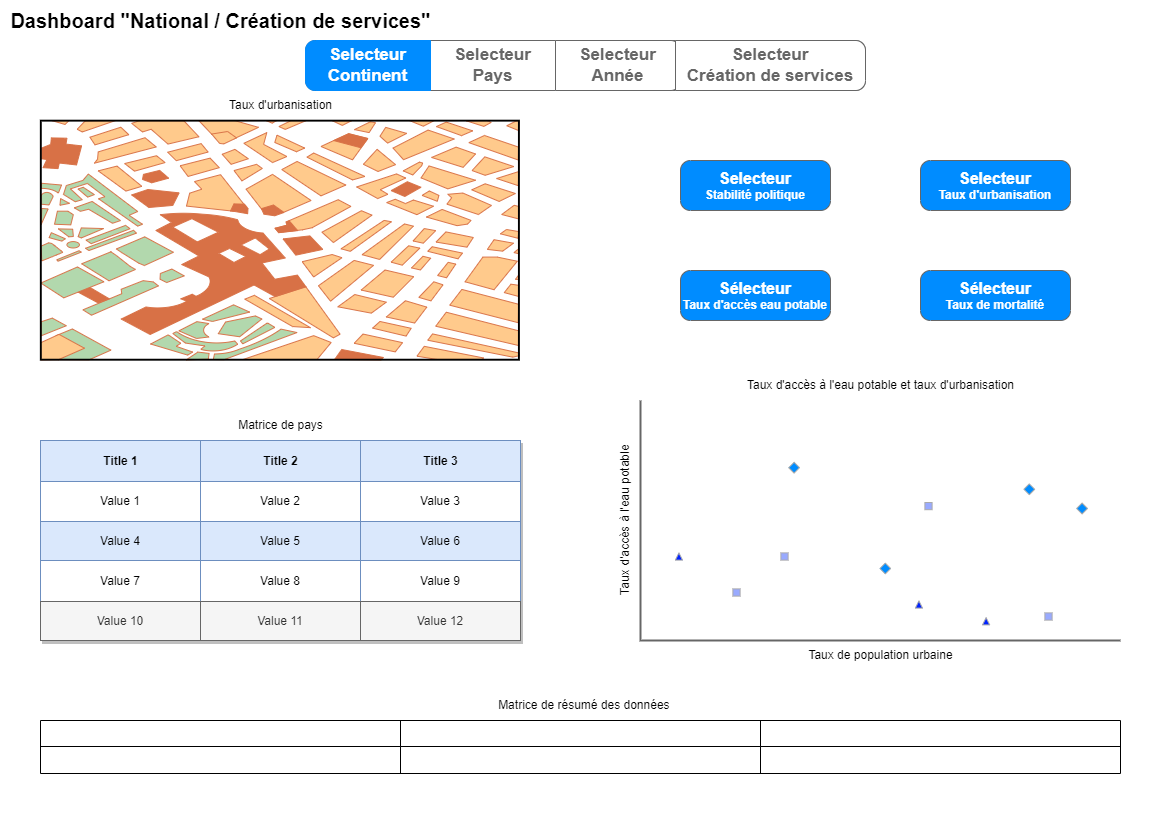

The diagram above was exported from draw.io. Its source (the exported page's mxGraphModel, read from the mxfile embedded in the PNG):
<mxGraphModel dx="2074" dy="1156" grid="1" gridSize="10" guides="1" tooltips="1" connect="1" arrows="1" fold="1" page="1" pageScale="1" pageWidth="1169" pageHeight="827" math="0" shadow="0">
  <root>
    <mxCell id="0" />
    <mxCell id="1" parent="0" />
    <mxCell id="XrRtvl05ATzPYpsUTR5d-31" value="" style="strokeWidth=1;shadow=0;dashed=0;align=center;html=1;shape=mxgraph.mockup.rrect;rSize=10;fillColor=#ffffff;strokeColor=#666666;" parent="1" vertex="1">
      <mxGeometry x="305" y="40" width="560" height="50" as="geometry" />
    </mxCell>
    <mxCell id="XrRtvl05ATzPYpsUTR5d-32" value="Selecteur&lt;br&gt;Pays" style="strokeColor=inherit;fillColor=inherit;gradientColor=inherit;strokeWidth=1;shadow=0;dashed=0;align=center;html=1;shape=mxgraph.mockup.rrect;rSize=0;fontSize=17;fontColor=#666666;fontStyle=1;resizeHeight=1;whiteSpace=wrap;" parent="XrRtvl05ATzPYpsUTR5d-31" vertex="1">
      <mxGeometry width="125" height="50" relative="1" as="geometry">
        <mxPoint x="125" as="offset" />
      </mxGeometry>
    </mxCell>
    <mxCell id="XrRtvl05ATzPYpsUTR5d-34" value="Selecteur&lt;br&gt;Année" style="strokeColor=inherit;fillColor=inherit;gradientColor=inherit;strokeWidth=1;shadow=0;dashed=0;align=center;html=1;shape=mxgraph.mockup.rightButton;rSize=10;fontSize=17;fontColor=#666666;fontStyle=1;resizeHeight=1;whiteSpace=wrap;" parent="XrRtvl05ATzPYpsUTR5d-31" vertex="1">
      <mxGeometry x="1" width="125" height="50" relative="1" as="geometry">
        <mxPoint x="-310" as="offset" />
      </mxGeometry>
    </mxCell>
    <mxCell id="XrRtvl05ATzPYpsUTR5d-35" value="Selecteur&lt;br&gt;Continent" style="strokeWidth=1;shadow=0;dashed=0;align=center;html=1;shape=mxgraph.mockup.leftButton;rSize=10;fontSize=17;fontColor=#ffffff;fontStyle=1;fillColor=#008cff;strokeColor=#008cff;resizeHeight=1;whiteSpace=wrap;" parent="XrRtvl05ATzPYpsUTR5d-31" vertex="1">
      <mxGeometry width="125" height="50" relative="1" as="geometry" />
    </mxCell>
    <mxCell id="lw6XA9W519nstxPioxn4-6" value="Selecteur&lt;br&gt;Création de services" style="strokeColor=inherit;fillColor=inherit;gradientColor=inherit;strokeWidth=1;shadow=0;dashed=0;align=center;html=1;shape=mxgraph.mockup.rightButton;rSize=10;fontSize=17;fontColor=#666666;fontStyle=1;resizeHeight=1;whiteSpace=wrap;" vertex="1" parent="XrRtvl05ATzPYpsUTR5d-31">
      <mxGeometry x="370" width="190" height="50" as="geometry" />
    </mxCell>
    <mxCell id="XrRtvl05ATzPYpsUTR5d-69" value="" style="verticalLabelPosition=bottom;shadow=0;dashed=0;align=center;html=1;verticalAlign=top;strokeWidth=1;shape=mxgraph.mockup.misc.map;" parent="1" vertex="1">
      <mxGeometry x="40" y="120" width="480" height="240" as="geometry" />
    </mxCell>
    <mxCell id="XrRtvl05ATzPYpsUTR5d-83" value="" style="shape=table;startSize=0;container=1;collapsible=0;childLayout=tableLayout;fontSize=16;" parent="1" vertex="1">
      <mxGeometry x="40" y="720" width="1080" height="53" as="geometry" />
    </mxCell>
    <mxCell id="XrRtvl05ATzPYpsUTR5d-88" value="" style="shape=tableRow;horizontal=0;startSize=0;swimlaneHead=0;swimlaneBody=0;strokeColor=inherit;top=0;left=0;bottom=0;right=0;collapsible=0;dropTarget=0;fillColor=none;points=[[0,0.5],[1,0.5]];portConstraint=eastwest;fontSize=16;" parent="XrRtvl05ATzPYpsUTR5d-83" vertex="1">
      <mxGeometry width="1080" height="26" as="geometry" />
    </mxCell>
    <mxCell id="XrRtvl05ATzPYpsUTR5d-89" value="" style="shape=partialRectangle;html=1;whiteSpace=wrap;connectable=0;strokeColor=inherit;overflow=hidden;fillColor=none;top=0;left=0;bottom=0;right=0;pointerEvents=1;fontSize=16;" parent="XrRtvl05ATzPYpsUTR5d-88" vertex="1">
      <mxGeometry width="360" height="26" as="geometry">
        <mxRectangle width="360" height="26" as="alternateBounds" />
      </mxGeometry>
    </mxCell>
    <mxCell id="XrRtvl05ATzPYpsUTR5d-90" value="" style="shape=partialRectangle;html=1;whiteSpace=wrap;connectable=0;strokeColor=inherit;overflow=hidden;fillColor=none;top=0;left=0;bottom=0;right=0;pointerEvents=1;fontSize=16;" parent="XrRtvl05ATzPYpsUTR5d-88" vertex="1">
      <mxGeometry x="360" width="360" height="26" as="geometry">
        <mxRectangle width="360" height="26" as="alternateBounds" />
      </mxGeometry>
    </mxCell>
    <mxCell id="XrRtvl05ATzPYpsUTR5d-91" value="" style="shape=partialRectangle;html=1;whiteSpace=wrap;connectable=0;strokeColor=inherit;overflow=hidden;fillColor=none;top=0;left=0;bottom=0;right=0;pointerEvents=1;fontSize=16;" parent="XrRtvl05ATzPYpsUTR5d-88" vertex="1">
      <mxGeometry x="720" width="360" height="26" as="geometry">
        <mxRectangle width="360" height="26" as="alternateBounds" />
      </mxGeometry>
    </mxCell>
    <mxCell id="XrRtvl05ATzPYpsUTR5d-92" value="" style="shape=tableRow;horizontal=0;startSize=0;swimlaneHead=0;swimlaneBody=0;strokeColor=inherit;top=0;left=0;bottom=0;right=0;collapsible=0;dropTarget=0;fillColor=none;points=[[0,0.5],[1,0.5]];portConstraint=eastwest;fontSize=16;" parent="XrRtvl05ATzPYpsUTR5d-83" vertex="1">
      <mxGeometry y="26" width="1080" height="27" as="geometry" />
    </mxCell>
    <mxCell id="XrRtvl05ATzPYpsUTR5d-93" value="" style="shape=partialRectangle;html=1;whiteSpace=wrap;connectable=0;strokeColor=inherit;overflow=hidden;fillColor=none;top=0;left=0;bottom=0;right=0;pointerEvents=1;fontSize=16;" parent="XrRtvl05ATzPYpsUTR5d-92" vertex="1">
      <mxGeometry width="360" height="27" as="geometry">
        <mxRectangle width="360" height="27" as="alternateBounds" />
      </mxGeometry>
    </mxCell>
    <mxCell id="XrRtvl05ATzPYpsUTR5d-94" value="" style="shape=partialRectangle;html=1;whiteSpace=wrap;connectable=0;strokeColor=inherit;overflow=hidden;fillColor=none;top=0;left=0;bottom=0;right=0;pointerEvents=1;fontSize=16;" parent="XrRtvl05ATzPYpsUTR5d-92" vertex="1">
      <mxGeometry x="360" width="360" height="27" as="geometry">
        <mxRectangle width="360" height="27" as="alternateBounds" />
      </mxGeometry>
    </mxCell>
    <mxCell id="XrRtvl05ATzPYpsUTR5d-95" value="" style="shape=partialRectangle;html=1;whiteSpace=wrap;connectable=0;strokeColor=inherit;overflow=hidden;fillColor=none;top=0;left=0;bottom=0;right=0;pointerEvents=1;fontSize=16;" parent="XrRtvl05ATzPYpsUTR5d-92" vertex="1">
      <mxGeometry x="720" width="360" height="27" as="geometry">
        <mxRectangle width="360" height="27" as="alternateBounds" />
      </mxGeometry>
    </mxCell>
    <mxCell id="XrRtvl05ATzPYpsUTR5d-98" value="Assets" style="childLayout=tableLayout;recursiveResize=0;strokeColor=#6c8ebf;fillColor=#dae8fc;shadow=1;" parent="1" vertex="1">
      <mxGeometry x="40" y="440" width="480" height="200" as="geometry" />
    </mxCell>
    <mxCell id="XrRtvl05ATzPYpsUTR5d-99" style="shape=tableRow;horizontal=0;startSize=0;swimlaneHead=0;swimlaneBody=0;top=0;left=0;bottom=0;right=0;dropTarget=0;collapsible=0;recursiveResize=0;expand=0;fontStyle=0;strokeColor=inherit;fillColor=#ffffff;" parent="XrRtvl05ATzPYpsUTR5d-98" vertex="1">
      <mxGeometry width="480" height="41" as="geometry" />
    </mxCell>
    <mxCell id="XrRtvl05ATzPYpsUTR5d-100" value="Title 1" style="connectable=0;recursiveResize=0;strokeColor=#6c8ebf;fillColor=#dae8fc;align=center;fontStyle=1;html=1;" parent="XrRtvl05ATzPYpsUTR5d-99" vertex="1">
      <mxGeometry width="160" height="41" as="geometry">
        <mxRectangle width="160" height="41" as="alternateBounds" />
      </mxGeometry>
    </mxCell>
    <mxCell id="XrRtvl05ATzPYpsUTR5d-101" value="Title 2" style="connectable=0;recursiveResize=0;strokeColor=#6c8ebf;fillColor=#dae8fc;align=center;fontStyle=1;html=1;" parent="XrRtvl05ATzPYpsUTR5d-99" vertex="1">
      <mxGeometry x="160" width="160" height="41" as="geometry">
        <mxRectangle width="160" height="41" as="alternateBounds" />
      </mxGeometry>
    </mxCell>
    <mxCell id="XrRtvl05ATzPYpsUTR5d-102" value="Title 3" style="connectable=0;recursiveResize=0;strokeColor=#6c8ebf;fillColor=#dae8fc;align=center;fontStyle=1;html=1;" parent="XrRtvl05ATzPYpsUTR5d-99" vertex="1">
      <mxGeometry x="320" width="160" height="41" as="geometry">
        <mxRectangle width="160" height="41" as="alternateBounds" />
      </mxGeometry>
    </mxCell>
    <mxCell id="XrRtvl05ATzPYpsUTR5d-103" value="" style="shape=tableRow;horizontal=0;startSize=0;swimlaneHead=0;swimlaneBody=0;top=0;left=0;bottom=0;right=0;dropTarget=0;collapsible=0;recursiveResize=0;expand=0;fontStyle=0;strokeColor=inherit;fillColor=#ffffff;" parent="XrRtvl05ATzPYpsUTR5d-98" vertex="1">
      <mxGeometry y="41" width="480" height="40" as="geometry" />
    </mxCell>
    <mxCell id="XrRtvl05ATzPYpsUTR5d-104" value="Value 1" style="connectable=0;recursiveResize=0;strokeColor=inherit;fillColor=inherit;align=center;whiteSpace=wrap;html=1;" parent="XrRtvl05ATzPYpsUTR5d-103" vertex="1">
      <mxGeometry width="160" height="40" as="geometry">
        <mxRectangle width="160" height="40" as="alternateBounds" />
      </mxGeometry>
    </mxCell>
    <mxCell id="XrRtvl05ATzPYpsUTR5d-105" value="Value 2" style="connectable=0;recursiveResize=0;strokeColor=inherit;fillColor=inherit;align=center;whiteSpace=wrap;html=1;" parent="XrRtvl05ATzPYpsUTR5d-103" vertex="1">
      <mxGeometry x="160" width="160" height="40" as="geometry">
        <mxRectangle width="160" height="40" as="alternateBounds" />
      </mxGeometry>
    </mxCell>
    <mxCell id="XrRtvl05ATzPYpsUTR5d-106" value="Value 3" style="connectable=0;recursiveResize=0;strokeColor=inherit;fillColor=inherit;align=center;whiteSpace=wrap;html=1;" parent="XrRtvl05ATzPYpsUTR5d-103" vertex="1">
      <mxGeometry x="320" width="160" height="40" as="geometry">
        <mxRectangle width="160" height="40" as="alternateBounds" />
      </mxGeometry>
    </mxCell>
    <mxCell id="XrRtvl05ATzPYpsUTR5d-107" value="" style="shape=tableRow;horizontal=0;startSize=0;swimlaneHead=0;swimlaneBody=0;top=0;left=0;bottom=0;right=0;dropTarget=0;collapsible=0;recursiveResize=0;expand=0;fontStyle=1;strokeColor=inherit;fillColor=#EAF2D3;" parent="XrRtvl05ATzPYpsUTR5d-98" vertex="1">
      <mxGeometry y="81" width="480" height="39" as="geometry" />
    </mxCell>
    <mxCell id="XrRtvl05ATzPYpsUTR5d-108" value="Value 4" style="connectable=0;recursiveResize=0;strokeColor=#6c8ebf;fillColor=#dae8fc;whiteSpace=wrap;html=1;" parent="XrRtvl05ATzPYpsUTR5d-107" vertex="1">
      <mxGeometry width="160" height="39" as="geometry">
        <mxRectangle width="160" height="39" as="alternateBounds" />
      </mxGeometry>
    </mxCell>
    <mxCell id="XrRtvl05ATzPYpsUTR5d-109" value="Value 5" style="connectable=0;recursiveResize=0;strokeColor=#6c8ebf;fillColor=#dae8fc;whiteSpace=wrap;html=1;" parent="XrRtvl05ATzPYpsUTR5d-107" vertex="1">
      <mxGeometry x="160" width="160" height="39" as="geometry">
        <mxRectangle width="160" height="39" as="alternateBounds" />
      </mxGeometry>
    </mxCell>
    <mxCell id="XrRtvl05ATzPYpsUTR5d-110" value="Value 6" style="connectable=0;recursiveResize=0;strokeColor=#6c8ebf;fillColor=#dae8fc;whiteSpace=wrap;html=1;" parent="XrRtvl05ATzPYpsUTR5d-107" vertex="1">
      <mxGeometry x="320" width="160" height="39" as="geometry">
        <mxRectangle width="160" height="39" as="alternateBounds" />
      </mxGeometry>
    </mxCell>
    <mxCell id="XrRtvl05ATzPYpsUTR5d-111" value="" style="shape=tableRow;horizontal=0;startSize=0;swimlaneHead=0;swimlaneBody=0;top=0;left=0;bottom=0;right=0;dropTarget=0;collapsible=0;recursiveResize=0;expand=0;fontStyle=0;strokeColor=inherit;fillColor=#ffffff;" parent="XrRtvl05ATzPYpsUTR5d-98" vertex="1">
      <mxGeometry y="120" width="480" height="41" as="geometry" />
    </mxCell>
    <mxCell id="XrRtvl05ATzPYpsUTR5d-112" value="Value 7" style="connectable=0;recursiveResize=0;strokeColor=inherit;fillColor=inherit;fontStyle=0;align=center;whiteSpace=wrap;html=1;" parent="XrRtvl05ATzPYpsUTR5d-111" vertex="1">
      <mxGeometry width="160" height="41" as="geometry">
        <mxRectangle width="160" height="41" as="alternateBounds" />
      </mxGeometry>
    </mxCell>
    <mxCell id="XrRtvl05ATzPYpsUTR5d-113" value="Value 8" style="connectable=0;recursiveResize=0;strokeColor=inherit;fillColor=inherit;fontStyle=0;align=center;whiteSpace=wrap;html=1;" parent="XrRtvl05ATzPYpsUTR5d-111" vertex="1">
      <mxGeometry x="160" width="160" height="41" as="geometry">
        <mxRectangle width="160" height="41" as="alternateBounds" />
      </mxGeometry>
    </mxCell>
    <mxCell id="XrRtvl05ATzPYpsUTR5d-114" value="Value 9" style="connectable=0;recursiveResize=0;strokeColor=inherit;fillColor=inherit;fontStyle=0;align=center;whiteSpace=wrap;html=1;" parent="XrRtvl05ATzPYpsUTR5d-111" vertex="1">
      <mxGeometry x="320" width="160" height="41" as="geometry">
        <mxRectangle width="160" height="41" as="alternateBounds" />
      </mxGeometry>
    </mxCell>
    <mxCell id="XrRtvl05ATzPYpsUTR5d-115" value="" style="shape=tableRow;horizontal=0;startSize=0;swimlaneHead=0;swimlaneBody=0;top=0;left=0;bottom=0;right=0;dropTarget=0;collapsible=0;recursiveResize=0;expand=0;fontStyle=1;strokeColor=inherit;fillColor=#EAF2D3;" parent="XrRtvl05ATzPYpsUTR5d-98" vertex="1">
      <mxGeometry y="161" width="480" height="39" as="geometry" />
    </mxCell>
    <mxCell id="XrRtvl05ATzPYpsUTR5d-116" value="Value 10" style="connectable=0;recursiveResize=0;strokeColor=#666666;fillColor=#f5f5f5;whiteSpace=wrap;html=1;fontColor=#333333;" parent="XrRtvl05ATzPYpsUTR5d-115" vertex="1">
      <mxGeometry width="160" height="39" as="geometry">
        <mxRectangle width="160" height="39" as="alternateBounds" />
      </mxGeometry>
    </mxCell>
    <mxCell id="XrRtvl05ATzPYpsUTR5d-117" value="Value 11" style="connectable=0;recursiveResize=0;strokeColor=#666666;fillColor=#f5f5f5;whiteSpace=wrap;html=1;fontColor=#333333;" parent="XrRtvl05ATzPYpsUTR5d-115" vertex="1">
      <mxGeometry x="160" width="160" height="39" as="geometry">
        <mxRectangle width="160" height="39" as="alternateBounds" />
      </mxGeometry>
    </mxCell>
    <mxCell id="XrRtvl05ATzPYpsUTR5d-118" value="Value 12" style="connectable=0;recursiveResize=0;strokeColor=#666666;fillColor=#f5f5f5;whiteSpace=wrap;html=1;fontColor=#333333;" parent="XrRtvl05ATzPYpsUTR5d-115" vertex="1">
      <mxGeometry x="320" width="160" height="39" as="geometry">
        <mxRectangle width="160" height="39" as="alternateBounds" />
      </mxGeometry>
    </mxCell>
    <mxCell id="XrRtvl05ATzPYpsUTR5d-119" value="" style="verticalLabelPosition=bottom;shadow=0;dashed=0;align=center;html=1;verticalAlign=top;strokeWidth=1;shape=mxgraph.mockup.graphics.plotChart;strokeColor=none;strokeColor2=#aaaaaa;strokeColor3=#666666;fillColor2=#99aaff,#0022ff,#008cff;" parent="1" vertex="1">
      <mxGeometry x="640" y="400" width="480" height="240" as="geometry" />
    </mxCell>
    <mxCell id="XrRtvl05ATzPYpsUTR5d-120" value="" style="strokeWidth=1;shadow=0;dashed=0;align=center;html=1;shape=mxgraph.mockup.buttons.multiButton;fillColor=#008cff;strokeColor=#666666;mainText=;subText=;" parent="1" vertex="1">
      <mxGeometry x="680" y="160" width="150" height="50" as="geometry" />
    </mxCell>
    <mxCell id="XrRtvl05ATzPYpsUTR5d-121" value="Selecteur" style="strokeWidth=1;shadow=0;dashed=0;align=center;html=1;shape=mxgraph.mockup.anchor;fontSize=16;fontColor=#ffffff;fontStyle=1;whiteSpace=wrap;" parent="XrRtvl05ATzPYpsUTR5d-120" vertex="1">
      <mxGeometry y="8" width="150" height="20" as="geometry" />
    </mxCell>
    <mxCell id="XrRtvl05ATzPYpsUTR5d-122" value="Stabilité politique" style="strokeWidth=1;shadow=0;dashed=0;align=center;html=1;shape=mxgraph.mockup.anchor;fontSize=12;fontColor=#ffffff;fontStyle=1;whiteSpace=wrap;" parent="XrRtvl05ATzPYpsUTR5d-120" vertex="1">
      <mxGeometry y="30" width="150" height="10" as="geometry" />
    </mxCell>
    <mxCell id="XrRtvl05ATzPYpsUTR5d-123" value="" style="strokeWidth=1;shadow=0;dashed=0;align=center;html=1;shape=mxgraph.mockup.buttons.multiButton;fillColor=#008cff;strokeColor=#666666;mainText=;subText=;" parent="1" vertex="1">
      <mxGeometry x="680" y="270" width="150" height="50" as="geometry" />
    </mxCell>
    <mxCell id="XrRtvl05ATzPYpsUTR5d-124" value="Sélecteur" style="strokeWidth=1;shadow=0;dashed=0;align=center;html=1;shape=mxgraph.mockup.anchor;fontSize=16;fontColor=#ffffff;fontStyle=1;whiteSpace=wrap;" parent="XrRtvl05ATzPYpsUTR5d-123" vertex="1">
      <mxGeometry y="8" width="150" height="20" as="geometry" />
    </mxCell>
    <mxCell id="XrRtvl05ATzPYpsUTR5d-125" value="Taux d'accès eau potable" style="strokeWidth=1;shadow=0;dashed=0;align=center;html=1;shape=mxgraph.mockup.anchor;fontSize=12;fontColor=#ffffff;fontStyle=1;whiteSpace=wrap;" parent="XrRtvl05ATzPYpsUTR5d-123" vertex="1">
      <mxGeometry y="30" width="150" height="10" as="geometry" />
    </mxCell>
    <mxCell id="XrRtvl05ATzPYpsUTR5d-126" value="" style="strokeWidth=1;shadow=0;dashed=0;align=center;html=1;shape=mxgraph.mockup.buttons.multiButton;fillColor=#008cff;strokeColor=#666666;mainText=;subText=;" parent="1" vertex="1">
      <mxGeometry x="920" y="270" width="150" height="50" as="geometry" />
    </mxCell>
    <mxCell id="XrRtvl05ATzPYpsUTR5d-127" value="Sélecteur" style="strokeWidth=1;shadow=0;dashed=0;align=center;html=1;shape=mxgraph.mockup.anchor;fontSize=16;fontColor=#ffffff;fontStyle=1;whiteSpace=wrap;" parent="XrRtvl05ATzPYpsUTR5d-126" vertex="1">
      <mxGeometry y="8" width="150" height="20" as="geometry" />
    </mxCell>
    <mxCell id="XrRtvl05ATzPYpsUTR5d-128" value="Taux de mortalité" style="strokeWidth=1;shadow=0;dashed=0;align=center;html=1;shape=mxgraph.mockup.anchor;fontSize=12;fontColor=#ffffff;fontStyle=1;whiteSpace=wrap;" parent="XrRtvl05ATzPYpsUTR5d-126" vertex="1">
      <mxGeometry y="30" width="150" height="10" as="geometry" />
    </mxCell>
    <mxCell id="XrRtvl05ATzPYpsUTR5d-129" value="" style="strokeWidth=1;shadow=0;dashed=0;align=center;html=1;shape=mxgraph.mockup.buttons.multiButton;fillColor=#008cff;strokeColor=#666666;mainText=;subText=;" parent="1" vertex="1">
      <mxGeometry x="920" y="160" width="150" height="50" as="geometry" />
    </mxCell>
    <mxCell id="XrRtvl05ATzPYpsUTR5d-130" value="Selecteur" style="strokeWidth=1;shadow=0;dashed=0;align=center;html=1;shape=mxgraph.mockup.anchor;fontSize=16;fontColor=#ffffff;fontStyle=1;whiteSpace=wrap;" parent="XrRtvl05ATzPYpsUTR5d-129" vertex="1">
      <mxGeometry y="8" width="150" height="20" as="geometry" />
    </mxCell>
    <mxCell id="XrRtvl05ATzPYpsUTR5d-131" value="Taux d'urbanisation" style="strokeWidth=1;shadow=0;dashed=0;align=center;html=1;shape=mxgraph.mockup.anchor;fontSize=12;fontColor=#ffffff;fontStyle=1;whiteSpace=wrap;" parent="XrRtvl05ATzPYpsUTR5d-129" vertex="1">
      <mxGeometry y="30" width="150" height="10" as="geometry" />
    </mxCell>
    <mxCell id="XrRtvl05ATzPYpsUTR5d-132" value="Taux d'urbanisation" style="text;html=1;align=center;verticalAlign=middle;resizable=0;points=[];autosize=1;strokeColor=none;fillColor=none;" parent="1" vertex="1">
      <mxGeometry x="215" y="90" width="130" height="30" as="geometry" />
    </mxCell>
    <mxCell id="XrRtvl05ATzPYpsUTR5d-133" value="Matrice de pays" style="text;html=1;align=center;verticalAlign=middle;resizable=0;points=[];autosize=1;strokeColor=none;fillColor=none;" parent="1" vertex="1">
      <mxGeometry x="225" y="410" width="110" height="30" as="geometry" />
    </mxCell>
    <mxCell id="XrRtvl05ATzPYpsUTR5d-134" value="Taux d'accès à l'eau potable et taux d'urbanisation" style="text;html=1;align=center;verticalAlign=middle;resizable=0;points=[];autosize=1;strokeColor=none;fillColor=none;" parent="1" vertex="1">
      <mxGeometry x="735" y="370" width="290" height="30" as="geometry" />
    </mxCell>
    <mxCell id="XrRtvl05ATzPYpsUTR5d-135" value="Taux d'accès à l'eau potable" style="text;html=1;align=center;verticalAlign=middle;resizable=0;points=[];autosize=1;strokeColor=none;fillColor=none;rotation=-90;" parent="1" vertex="1">
      <mxGeometry x="540" y="505" width="170" height="30" as="geometry" />
    </mxCell>
    <mxCell id="XrRtvl05ATzPYpsUTR5d-136" value="Taux de population urbaine" style="text;html=1;align=center;verticalAlign=middle;resizable=0;points=[];autosize=1;strokeColor=none;fillColor=none;" parent="1" vertex="1">
      <mxGeometry x="795" y="640" width="170" height="30" as="geometry" />
    </mxCell>
    <mxCell id="XrRtvl05ATzPYpsUTR5d-137" value="Matrice de résumé des données&amp;nbsp;" style="text;html=1;align=center;verticalAlign=middle;resizable=0;points=[];autosize=1;strokeColor=none;fillColor=none;" parent="1" vertex="1">
      <mxGeometry x="485" y="690" width="200" height="30" as="geometry" />
    </mxCell>
    <mxCell id="_c3qOj0J7gqIjbWq3_Er-1" value="&lt;font style=&quot;font-size: 20px;&quot;&gt;&lt;b&gt;Dashboard &quot;National / Création de services&quot;&lt;/b&gt;&lt;/font&gt;" style="text;html=1;align=center;verticalAlign=middle;resizable=0;points=[];autosize=1;strokeColor=none;fillColor=none;" parent="1" vertex="1">
      <mxGeometry width="440" height="40" as="geometry" />
    </mxCell>
  </root>
</mxGraphModel>